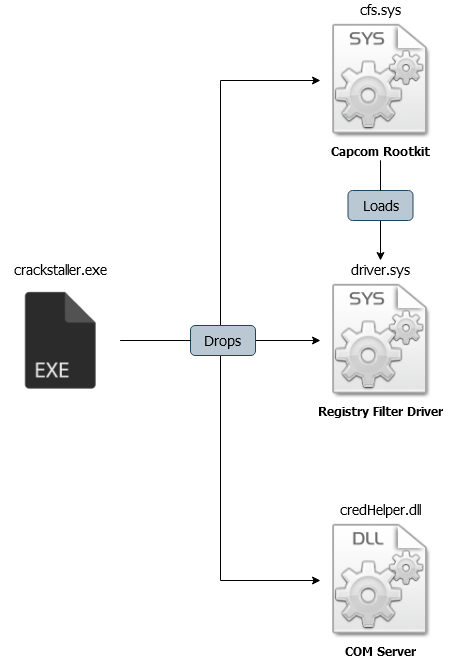

The diagram above was exported from draw.io. Its source (the exported page's mxGraphModel, read from the mxfile embedded in the PNG):
<mxGraphModel dx="2070" dy="1122" grid="1" gridSize="10" guides="1" tooltips="1" connect="1" arrows="1" fold="1" page="1" pageScale="1" pageWidth="850" pageHeight="1100" math="0" shadow="0">
  <root>
    <mxCell id="0" />
    <mxCell id="1" parent="0" />
    <mxCell id="_eZae6-yaCBzy7O-ShS7-15" style="edgeStyle=orthogonalEdgeStyle;rounded=0;orthogonalLoop=1;jettySize=auto;html=1;exitX=0.5;exitY=1;exitDx=0;exitDy=0;fontFamily=Tahoma;" edge="1" parent="1" source="_eZae6-yaCBzy7O-ShS7-18">
      <mxGeometry relative="1" as="geometry">
        <mxPoint x="-380" y="230" as="sourcePoint" />
        <mxPoint x="-380" y="260" as="targetPoint" />
      </mxGeometry>
    </mxCell>
    <mxCell id="_eZae6-yaCBzy7O-ShS7-4" value="&lt;font style=&quot;font-size: 14px&quot;&gt;cfs.sys&lt;/font&gt;" style="shape=image;html=1;verticalAlign=bottom;verticalLabelPosition=top;labelBackgroundColor=#ffffff;imageAspect=0;aspect=fixed;image=https://cdn4.iconfinder.com/data/icons/Ethereal_Icons_2/PNGs/Mimetypes/sys.png;labelPosition=center;align=center;fontFamily=Tahoma;" vertex="1" parent="1">
      <mxGeometry x="-440" y="20" width="120" height="120" as="geometry" />
    </mxCell>
    <mxCell id="_eZae6-yaCBzy7O-ShS7-8" style="edgeStyle=orthogonalEdgeStyle;rounded=0;orthogonalLoop=1;jettySize=auto;html=1;entryX=0;entryY=0.5;entryDx=0;entryDy=0;fontFamily=Tahoma;" edge="1" parent="1" source="_eZae6-yaCBzy7O-ShS7-5" target="_eZae6-yaCBzy7O-ShS7-4">
      <mxGeometry relative="1" as="geometry" />
    </mxCell>
    <mxCell id="_eZae6-yaCBzy7O-ShS7-14" style="edgeStyle=orthogonalEdgeStyle;rounded=0;orthogonalLoop=1;jettySize=auto;html=1;exitX=1;exitY=0.5;exitDx=0;exitDy=0;entryX=0;entryY=0.5;entryDx=0;entryDy=0;fontFamily=Tahoma;" edge="1" parent="1" source="_eZae6-yaCBzy7O-ShS7-16" target="_eZae6-yaCBzy7O-ShS7-6">
      <mxGeometry relative="1" as="geometry" />
    </mxCell>
    <mxCell id="_eZae6-yaCBzy7O-ShS7-19" style="edgeStyle=orthogonalEdgeStyle;rounded=0;orthogonalLoop=1;jettySize=auto;html=1;exitX=1;exitY=0.5;exitDx=0;exitDy=0;entryX=0;entryY=0.5;entryDx=0;entryDy=0;fontFamily=Tahoma;" edge="1" parent="1" source="_eZae6-yaCBzy7O-ShS7-5" target="_eZae6-yaCBzy7O-ShS7-7">
      <mxGeometry relative="1" as="geometry" />
    </mxCell>
    <mxCell id="_eZae6-yaCBzy7O-ShS7-5" value="&lt;font style=&quot;font-size: 14px&quot;&gt;crackstaller.exe&lt;/font&gt;" style="shape=image;html=1;verticalAlign=bottom;verticalLabelPosition=top;labelBackgroundColor=#ffffff;imageAspect=0;aspect=fixed;image=https://cdn3.iconfinder.com/data/icons/lexter-flat-colorfull-file-formats/56/exe-128.png;labelPosition=center;align=center;fontFamily=Tahoma;" vertex="1" parent="1">
      <mxGeometry x="-760" y="280" width="120" height="120" as="geometry" />
    </mxCell>
    <mxCell id="_eZae6-yaCBzy7O-ShS7-6" value="&lt;font style=&quot;font-size: 14px&quot;&gt;driver.sys&lt;/font&gt;" style="shape=image;html=1;verticalAlign=bottom;verticalLabelPosition=top;labelBackgroundColor=#ffffff;imageAspect=0;aspect=fixed;image=https://cdn4.iconfinder.com/data/icons/Ethereal_Icons_2/PNGs/Mimetypes/sys.png;labelPosition=center;align=center;fontFamily=Tahoma;" vertex="1" parent="1">
      <mxGeometry x="-440" y="280" width="120" height="120" as="geometry" />
    </mxCell>
    <mxCell id="_eZae6-yaCBzy7O-ShS7-7" value="&lt;div style=&quot;font-size: 14px&quot;&gt;&lt;font style=&quot;font-size: 14px&quot;&gt;credHelper.dll&lt;/font&gt;&lt;/div&gt;" style="shape=image;html=1;verticalAlign=bottom;verticalLabelPosition=top;labelBackgroundColor=#ffffff;imageAspect=0;aspect=fixed;image=https://cdn4.iconfinder.com/data/icons/Ethereal_Icons_2/PNGs/Mimetypes/dll.png;labelPosition=center;align=center;fontFamily=Tahoma;" vertex="1" parent="1">
      <mxGeometry x="-440" y="520" width="120" height="120" as="geometry" />
    </mxCell>
    <mxCell id="_eZae6-yaCBzy7O-ShS7-20" value="&lt;b style=&quot;font-size: 12px;&quot;&gt;Capcom Rootkit&lt;/b&gt;" style="text;html=1;align=center;verticalAlign=middle;resizable=0;points=[];autosize=1;fontSize=12;fontFamily=Tahoma;" vertex="1" parent="1">
      <mxGeometry x="-435" y="140" width="110" height="20" as="geometry" />
    </mxCell>
    <mxCell id="_eZae6-yaCBzy7O-ShS7-18" value="&lt;font style=&quot;font-size: 14px&quot;&gt;Loads&lt;/font&gt;" style="rounded=1;whiteSpace=wrap;html=1;fillColor=#bac8d3;strokeColor=#23445d;fontFamily=Tahoma;" vertex="1" parent="1">
      <mxGeometry x="-412.5" y="190" width="65" height="30" as="geometry" />
    </mxCell>
    <mxCell id="_eZae6-yaCBzy7O-ShS7-21" style="edgeStyle=orthogonalEdgeStyle;rounded=0;orthogonalLoop=1;jettySize=auto;html=1;fontFamily=Tahoma;endArrow=none;endFill=0;exitX=0.5;exitY=0.99;exitDx=0;exitDy=0;exitPerimeter=0;" edge="1" parent="1" source="_eZae6-yaCBzy7O-ShS7-20" target="_eZae6-yaCBzy7O-ShS7-18">
      <mxGeometry relative="1" as="geometry">
        <mxPoint x="-380" y="170" as="sourcePoint" />
        <mxPoint x="-380" y="180" as="targetPoint" />
      </mxGeometry>
    </mxCell>
    <mxCell id="_eZae6-yaCBzy7O-ShS7-22" value="&lt;b style=&quot;font-size: 12px;&quot;&gt;Registry Filter Driver&lt;br style=&quot;font-size: 12px;&quot;&gt;&lt;/b&gt;" style="text;html=1;align=center;verticalAlign=middle;resizable=0;points=[];autosize=1;fontSize=12;fontFamily=Tahoma;" vertex="1" parent="1">
      <mxGeometry x="-450" y="400" width="140" height="20" as="geometry" />
    </mxCell>
    <mxCell id="_eZae6-yaCBzy7O-ShS7-23" value="&lt;font style=&quot;font-size: 12px;&quot;&gt;&lt;b style=&quot;font-size: 12px;&quot;&gt;COM Server&lt;br style=&quot;font-size: 12px;&quot;&gt;&lt;/b&gt;&lt;/font&gt;" style="text;html=1;align=center;verticalAlign=middle;resizable=0;points=[];autosize=1;fontSize=12;fontFamily=Tahoma;" vertex="1" parent="1">
      <mxGeometry x="-425" y="640" width="90" height="20" as="geometry" />
    </mxCell>
    <mxCell id="_eZae6-yaCBzy7O-ShS7-16" value="&lt;font style=&quot;font-size: 14px&quot;&gt;Drops&lt;/font&gt;" style="rounded=1;whiteSpace=wrap;html=1;fillColor=#bac8d3;strokeColor=#23445d;fontFamily=Tahoma;" vertex="1" parent="1">
      <mxGeometry x="-570" y="325" width="65" height="30" as="geometry" />
    </mxCell>
    <mxCell id="_eZae6-yaCBzy7O-ShS7-38" style="edgeStyle=orthogonalEdgeStyle;rounded=0;orthogonalLoop=1;jettySize=auto;html=1;exitX=1;exitY=0.5;exitDx=0;exitDy=0;entryX=0;entryY=0.5;entryDx=0;entryDy=0;fontFamily=Tahoma;endArrow=none;endFill=0;" edge="1" parent="1" source="_eZae6-yaCBzy7O-ShS7-5" target="_eZae6-yaCBzy7O-ShS7-16">
      <mxGeometry relative="1" as="geometry">
        <mxPoint x="-640" y="340" as="sourcePoint" />
        <mxPoint x="-440" y="340" as="targetPoint" />
      </mxGeometry>
    </mxCell>
  </root>
</mxGraphModel>